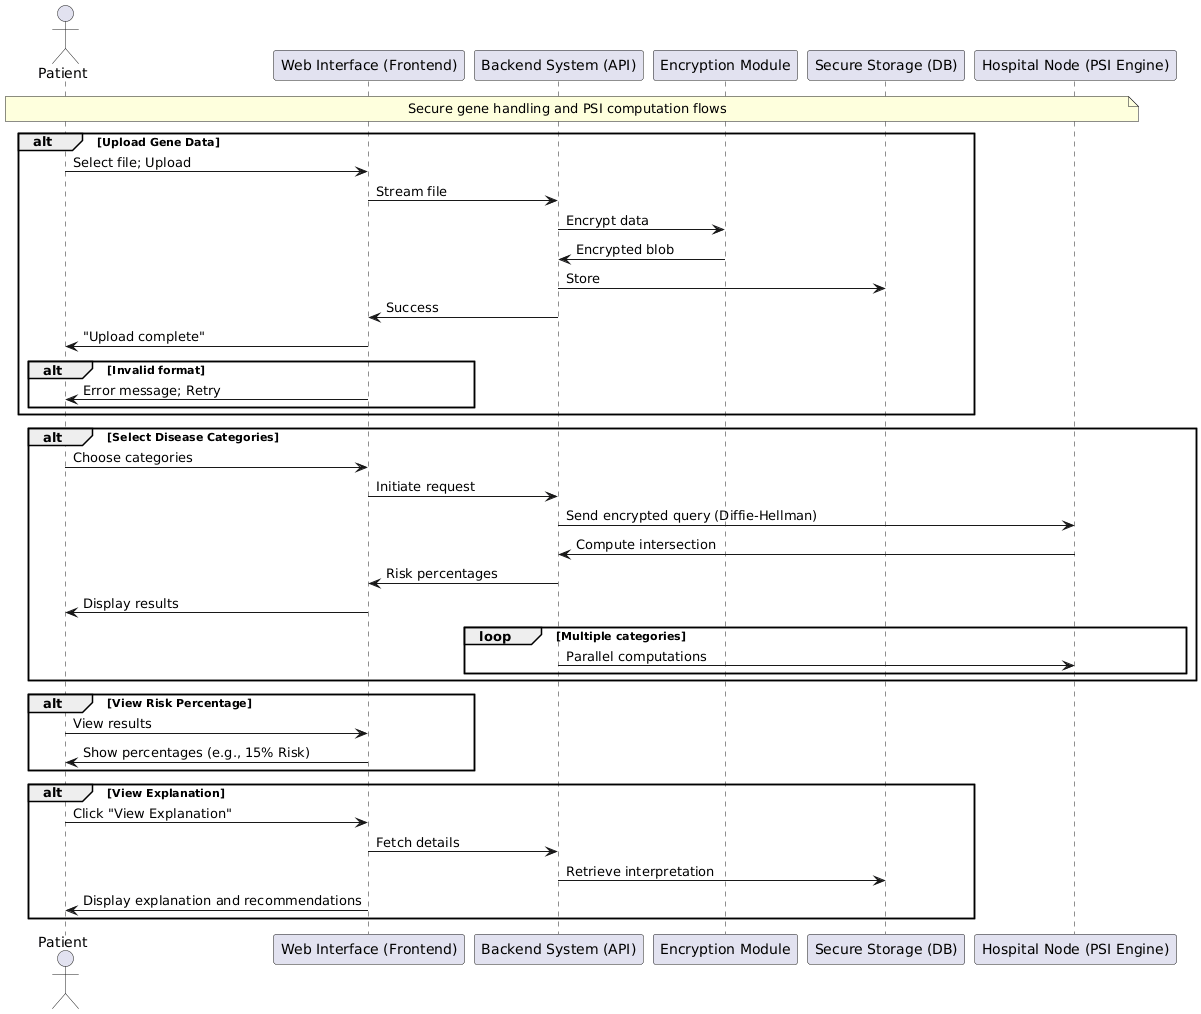

The diagram above was rendered by PlantUML. Its source (embedded in the PNG):
@startuml
actor Patient
participant "Web Interface (Frontend)" as UI
participant "Backend System (API)" as Backend
participant "Encryption Module" as Encrypt
participant "Secure Storage (DB)" as Storage
participant "Hospital Node (PSI Engine)" as PSI

note over Patient, PSI: Secure gene handling and PSI computation flows

alt Upload Gene Data
  Patient -> UI: Select file; Upload
  UI -> Backend: Stream file
  Backend -> Encrypt: Encrypt data
  Encrypt -> Backend: Encrypted blob
  Backend -> Storage: Store
  Backend -> UI: Success
  UI -> Patient: "Upload complete"
  alt Invalid format
    UI -> Patient: Error message; Retry
  end
end

alt Select Disease Categories
  Patient -> UI: Choose categories
  UI -> Backend: Initiate request
  Backend -> PSI: Send encrypted query (Diffie-Hellman)
  PSI -> Backend: Compute intersection
  Backend -> UI: Risk percentages
  UI -> Patient: Display results
  loop Multiple categories
    Backend -> PSI: Parallel computations
  end
end

alt View Risk Percentage
  Patient -> UI: View results
  UI -> Patient: Show percentages (e.g., 15% Risk)
end

alt View Explanation
  Patient -> UI: Click "View Explanation"
  UI -> Backend: Fetch details
  Backend -> Storage: Retrieve interpretation
  UI -> Patient: Display explanation and recommendations
end
@enduml